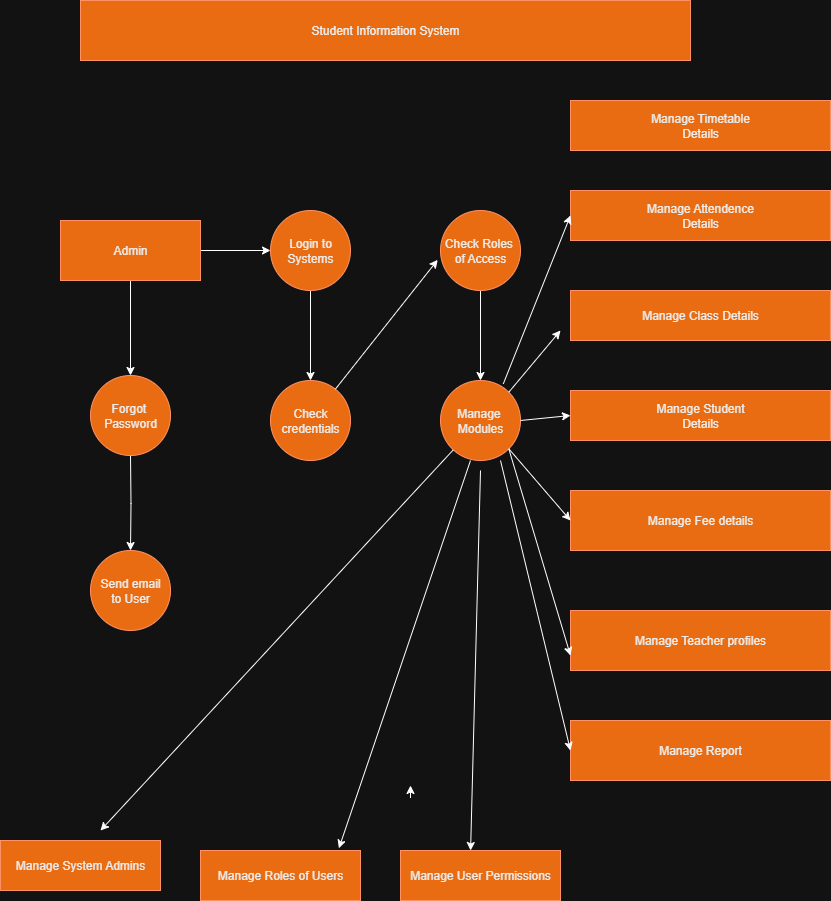

The diagram above was exported from draw.io. Its source (the exported page's mxGraphModel, read from the mxfile embedded in the PNG):
<mxGraphModel dx="1042" dy="658" grid="1" gridSize="10" guides="1" tooltips="1" connect="1" arrows="1" fold="1" page="1" pageScale="1" pageWidth="850" pageHeight="1100" math="0" shadow="0">
  <root>
    <mxCell id="0" />
    <mxCell id="1" parent="0" />
    <mxCell id="nKWciqutzoNB6N_Gusn--1" value="Student Information System" style="rounded=0;whiteSpace=wrap;html=1;fillColor=#fa6800;fontColor=#000000;strokeColor=#C73500;" vertex="1" parent="1">
      <mxGeometry x="80" y="60" width="610" height="60" as="geometry" />
    </mxCell>
    <mxCell id="nKWciqutzoNB6N_Gusn--27" value="" style="edgeStyle=orthogonalEdgeStyle;rounded=0;orthogonalLoop=1;jettySize=auto;html=1;" edge="1" parent="1" source="nKWciqutzoNB6N_Gusn--2" target="nKWciqutzoNB6N_Gusn--3">
      <mxGeometry relative="1" as="geometry" />
    </mxCell>
    <mxCell id="nKWciqutzoNB6N_Gusn--29" value="" style="edgeStyle=orthogonalEdgeStyle;rounded=0;orthogonalLoop=1;jettySize=auto;html=1;" edge="1" parent="1" source="nKWciqutzoNB6N_Gusn--2">
      <mxGeometry relative="1" as="geometry">
        <mxPoint x="130" y="435" as="targetPoint" />
      </mxGeometry>
    </mxCell>
    <mxCell id="nKWciqutzoNB6N_Gusn--2" value="Admin" style="rounded=0;whiteSpace=wrap;html=1;fillColor=#fa6800;fontColor=#000000;strokeColor=#C73500;" vertex="1" parent="1">
      <mxGeometry x="60" y="280" width="140" height="60" as="geometry" />
    </mxCell>
    <mxCell id="nKWciqutzoNB6N_Gusn--28" value="" style="edgeStyle=orthogonalEdgeStyle;rounded=0;orthogonalLoop=1;jettySize=auto;html=1;" edge="1" parent="1" source="nKWciqutzoNB6N_Gusn--3" target="nKWciqutzoNB6N_Gusn--7">
      <mxGeometry relative="1" as="geometry" />
    </mxCell>
    <mxCell id="nKWciqutzoNB6N_Gusn--3" value="Login to Systems" style="ellipse;whiteSpace=wrap;html=1;aspect=fixed;fillColor=#fa6800;fontColor=#000000;strokeColor=#C73500;" vertex="1" parent="1">
      <mxGeometry x="270" y="270" width="80" height="80" as="geometry" />
    </mxCell>
    <mxCell id="nKWciqutzoNB6N_Gusn--30" value="" style="edgeStyle=orthogonalEdgeStyle;rounded=0;orthogonalLoop=1;jettySize=auto;html=1;" edge="1" parent="1" source="nKWciqutzoNB6N_Gusn--4" target="nKWciqutzoNB6N_Gusn--8">
      <mxGeometry relative="1" as="geometry" />
    </mxCell>
    <mxCell id="nKWciqutzoNB6N_Gusn--4" value="Check Roles&amp;nbsp;&lt;div&gt;of Access&lt;/div&gt;" style="ellipse;whiteSpace=wrap;html=1;aspect=fixed;fillColor=#fa6800;fontColor=#000000;strokeColor=#C73500;" vertex="1" parent="1">
      <mxGeometry x="440" y="270" width="80" height="80" as="geometry" />
    </mxCell>
    <mxCell id="nKWciqutzoNB6N_Gusn--5" value="Manage Timetable&lt;div&gt;Details&lt;/div&gt;" style="rounded=0;whiteSpace=wrap;html=1;fillColor=#fa6800;fontColor=#000000;strokeColor=#C73500;" vertex="1" parent="1">
      <mxGeometry x="570" y="160" width="260" height="50" as="geometry" />
    </mxCell>
    <mxCell id="nKWciqutzoNB6N_Gusn--42" value="" style="edgeStyle=orthogonalEdgeStyle;rounded=0;orthogonalLoop=1;jettySize=auto;html=1;" edge="1" parent="1" target="nKWciqutzoNB6N_Gusn--26">
      <mxGeometry relative="1" as="geometry">
        <mxPoint x="130" y="515" as="sourcePoint" />
      </mxGeometry>
    </mxCell>
    <mxCell id="nKWciqutzoNB6N_Gusn--7" value="Check credentials" style="ellipse;whiteSpace=wrap;html=1;aspect=fixed;fillColor=#fa6800;fontColor=#000000;strokeColor=#C73500;" vertex="1" parent="1">
      <mxGeometry x="270" y="440" width="80" height="80" as="geometry" />
    </mxCell>
    <mxCell id="nKWciqutzoNB6N_Gusn--8" value="Manage&amp;nbsp; Modules" style="ellipse;whiteSpace=wrap;html=1;aspect=fixed;fillColor=#fa6800;fontColor=#000000;strokeColor=#C73500;" vertex="1" parent="1">
      <mxGeometry x="440" y="440" width="80" height="80" as="geometry" />
    </mxCell>
    <mxCell id="nKWciqutzoNB6N_Gusn--9" value="Manage Attendence&lt;div&gt;Details&lt;/div&gt;" style="rounded=0;whiteSpace=wrap;html=1;fillColor=#fa6800;fontColor=#000000;strokeColor=#C73500;" vertex="1" parent="1">
      <mxGeometry x="570" y="250" width="260" height="50" as="geometry" />
    </mxCell>
    <mxCell id="nKWciqutzoNB6N_Gusn--13" value="Manage Class Details" style="rounded=0;whiteSpace=wrap;html=1;fillColor=#fa6800;fontColor=#000000;strokeColor=#C73500;" vertex="1" parent="1">
      <mxGeometry x="570" y="350" width="260" height="50" as="geometry" />
    </mxCell>
    <mxCell id="nKWciqutzoNB6N_Gusn--15" value="Manage Student&lt;div&gt;Details&lt;/div&gt;" style="rounded=0;whiteSpace=wrap;html=1;fillColor=#fa6800;fontColor=#000000;strokeColor=#C73500;" vertex="1" parent="1">
      <mxGeometry x="570" y="450" width="260" height="50" as="geometry" />
    </mxCell>
    <mxCell id="nKWciqutzoNB6N_Gusn--17" value="Manage Fee details" style="rounded=0;whiteSpace=wrap;html=1;fillColor=#fa6800;fontColor=#000000;strokeColor=#C73500;" vertex="1" parent="1">
      <mxGeometry x="570" y="550" width="260" height="60" as="geometry" />
    </mxCell>
    <mxCell id="nKWciqutzoNB6N_Gusn--18" value="" style="rounded=0;whiteSpace=wrap;html=1;" vertex="1" parent="1">
      <mxGeometry x="640" y="670" width="120" height="60" as="geometry" />
    </mxCell>
    <mxCell id="nKWciqutzoNB6N_Gusn--19" value="Manage Teacher profiles" style="rounded=0;whiteSpace=wrap;html=1;fillColor=#fa6800;fontColor=#000000;strokeColor=#C73500;" vertex="1" parent="1">
      <mxGeometry x="570" y="670" width="260" height="60" as="geometry" />
    </mxCell>
    <mxCell id="nKWciqutzoNB6N_Gusn--23" value="Manage Report" style="rounded=0;whiteSpace=wrap;html=1;fillColor=#fa6800;fontColor=#000000;strokeColor=#C73500;" vertex="1" parent="1">
      <mxGeometry x="570" y="780" width="260" height="60" as="geometry" />
    </mxCell>
    <mxCell id="nKWciqutzoNB6N_Gusn--26" value="Send email&lt;div&gt;to User&lt;/div&gt;" style="ellipse;whiteSpace=wrap;html=1;aspect=fixed;fillColor=#fa6800;fontColor=#000000;strokeColor=#C73500;" vertex="1" parent="1">
      <mxGeometry x="90" y="610" width="80" height="80" as="geometry" />
    </mxCell>
    <mxCell id="nKWciqutzoNB6N_Gusn--36" value="" style="endArrow=classic;html=1;rounded=0;exitX=0.785;exitY=0.042;exitDx=0;exitDy=0;entryX=0;entryY=0.5;entryDx=0;entryDy=0;exitPerimeter=0;" edge="1" parent="1" source="nKWciqutzoNB6N_Gusn--8" target="nKWciqutzoNB6N_Gusn--9">
      <mxGeometry width="50" height="50" relative="1" as="geometry">
        <mxPoint x="350" y="600" as="sourcePoint" />
        <mxPoint x="400" y="550" as="targetPoint" />
      </mxGeometry>
    </mxCell>
    <mxCell id="nKWciqutzoNB6N_Gusn--37" value="" style="endArrow=classic;html=1;rounded=0;exitX=1;exitY=0;exitDx=0;exitDy=0;" edge="1" parent="1" source="nKWciqutzoNB6N_Gusn--8">
      <mxGeometry width="50" height="50" relative="1" as="geometry">
        <mxPoint x="540" y="410" as="sourcePoint" />
        <mxPoint x="560" y="390" as="targetPoint" />
      </mxGeometry>
    </mxCell>
    <mxCell id="nKWciqutzoNB6N_Gusn--38" value="" style="endArrow=classic;html=1;rounded=0;exitX=1;exitY=0.5;exitDx=0;exitDy=0;entryX=0;entryY=0.5;entryDx=0;entryDy=0;" edge="1" parent="1" source="nKWciqutzoNB6N_Gusn--8" target="nKWciqutzoNB6N_Gusn--15">
      <mxGeometry width="50" height="50" relative="1" as="geometry">
        <mxPoint x="350" y="600" as="sourcePoint" />
        <mxPoint x="400" y="550" as="targetPoint" />
      </mxGeometry>
    </mxCell>
    <mxCell id="nKWciqutzoNB6N_Gusn--39" value="" style="endArrow=classic;html=1;rounded=0;exitX=1;exitY=1;exitDx=0;exitDy=0;entryX=0;entryY=0.5;entryDx=0;entryDy=0;" edge="1" parent="1" source="nKWciqutzoNB6N_Gusn--8" target="nKWciqutzoNB6N_Gusn--17">
      <mxGeometry width="50" height="50" relative="1" as="geometry">
        <mxPoint x="350" y="600" as="sourcePoint" />
        <mxPoint x="400" y="550" as="targetPoint" />
      </mxGeometry>
    </mxCell>
    <mxCell id="nKWciqutzoNB6N_Gusn--40" value="" style="endArrow=classic;html=1;rounded=0;exitX=1;exitY=1;exitDx=0;exitDy=0;entryX=0;entryY=0.75;entryDx=0;entryDy=0;" edge="1" parent="1" source="nKWciqutzoNB6N_Gusn--8" target="nKWciqutzoNB6N_Gusn--19">
      <mxGeometry width="50" height="50" relative="1" as="geometry">
        <mxPoint x="350" y="600" as="sourcePoint" />
        <mxPoint x="400" y="550" as="targetPoint" />
      </mxGeometry>
    </mxCell>
    <mxCell id="nKWciqutzoNB6N_Gusn--41" value="" style="endArrow=classic;html=1;rounded=0;exitX=0.75;exitY=1;exitDx=0;exitDy=0;exitPerimeter=0;entryX=0;entryY=0.5;entryDx=0;entryDy=0;" edge="1" parent="1" source="nKWciqutzoNB6N_Gusn--8" target="nKWciqutzoNB6N_Gusn--23">
      <mxGeometry width="50" height="50" relative="1" as="geometry">
        <mxPoint x="350" y="600" as="sourcePoint" />
        <mxPoint x="400" y="550" as="targetPoint" />
      </mxGeometry>
    </mxCell>
    <mxCell id="nKWciqutzoNB6N_Gusn--45" value="Manage System Admins" style="rounded=0;whiteSpace=wrap;html=1;fillColor=#fa6800;fontColor=#000000;strokeColor=#C73500;" vertex="1" parent="1">
      <mxGeometry y="900" width="160" height="50" as="geometry" />
    </mxCell>
    <mxCell id="nKWciqutzoNB6N_Gusn--48" value="Manage User Permissions" style="rounded=0;whiteSpace=wrap;html=1;fillColor=#fa6800;fontColor=#000000;strokeColor=#C73500;" vertex="1" parent="1">
      <mxGeometry x="400" y="910" width="160" height="50" as="geometry" />
    </mxCell>
    <mxCell id="nKWciqutzoNB6N_Gusn--49" style="edgeStyle=orthogonalEdgeStyle;rounded=0;orthogonalLoop=1;jettySize=auto;html=1;exitX=1;exitY=0.75;exitDx=0;exitDy=0;entryX=1;entryY=0.5;entryDx=0;entryDy=0;" edge="1" parent="1">
      <mxGeometry relative="1" as="geometry">
        <mxPoint x="410" y="857.5" as="sourcePoint" />
        <mxPoint x="410" y="845" as="targetPoint" />
      </mxGeometry>
    </mxCell>
    <mxCell id="nKWciqutzoNB6N_Gusn--51" value="Manage Roles of Users" style="rounded=0;whiteSpace=wrap;html=1;fillColor=#fa6800;fontColor=#000000;strokeColor=#C73500;" vertex="1" parent="1">
      <mxGeometry x="200" y="910" width="160" height="50" as="geometry" />
    </mxCell>
    <mxCell id="nKWciqutzoNB6N_Gusn--52" value="" style="endArrow=classic;html=1;rounded=0;entryX=0.438;entryY=0;entryDx=0;entryDy=0;entryPerimeter=0;" edge="1" parent="1" target="nKWciqutzoNB6N_Gusn--48">
      <mxGeometry width="50" height="50" relative="1" as="geometry">
        <mxPoint x="480" y="530" as="sourcePoint" />
        <mxPoint x="430" y="580" as="targetPoint" />
      </mxGeometry>
    </mxCell>
    <mxCell id="nKWciqutzoNB6N_Gusn--53" value="" style="endArrow=classic;html=1;rounded=0;exitX=0.375;exitY=1;exitDx=0;exitDy=0;exitPerimeter=0;entryX=0.865;entryY=-0.044;entryDx=0;entryDy=0;entryPerimeter=0;" edge="1" parent="1" source="nKWciqutzoNB6N_Gusn--8" target="nKWciqutzoNB6N_Gusn--51">
      <mxGeometry width="50" height="50" relative="1" as="geometry">
        <mxPoint x="380" y="630" as="sourcePoint" />
        <mxPoint x="430" y="580" as="targetPoint" />
      </mxGeometry>
    </mxCell>
    <mxCell id="nKWciqutzoNB6N_Gusn--54" value="" style="endArrow=classic;html=1;rounded=0;" edge="1" parent="1" source="nKWciqutzoNB6N_Gusn--8">
      <mxGeometry width="50" height="50" relative="1" as="geometry">
        <mxPoint x="380" y="630" as="sourcePoint" />
        <mxPoint x="100" y="890" as="targetPoint" />
      </mxGeometry>
    </mxCell>
    <mxCell id="nKWciqutzoNB6N_Gusn--55" value="" style="endArrow=classic;html=1;rounded=0;entryX=-0.035;entryY=0.617;entryDx=0;entryDy=0;entryPerimeter=0;" edge="1" parent="1" source="nKWciqutzoNB6N_Gusn--7" target="nKWciqutzoNB6N_Gusn--4">
      <mxGeometry width="50" height="50" relative="1" as="geometry">
        <mxPoint x="380" y="280" as="sourcePoint" />
        <mxPoint x="430" y="230" as="targetPoint" />
      </mxGeometry>
    </mxCell>
    <mxCell id="nKWciqutzoNB6N_Gusn--56" value="Forgot&amp;nbsp;&lt;div&gt;Password&lt;/div&gt;" style="ellipse;whiteSpace=wrap;html=1;aspect=fixed;fillColor=#fa6800;fontColor=#000000;strokeColor=#C73500;" vertex="1" parent="1">
      <mxGeometry x="90" y="435" width="80" height="80" as="geometry" />
    </mxCell>
  </root>
</mxGraphModel>